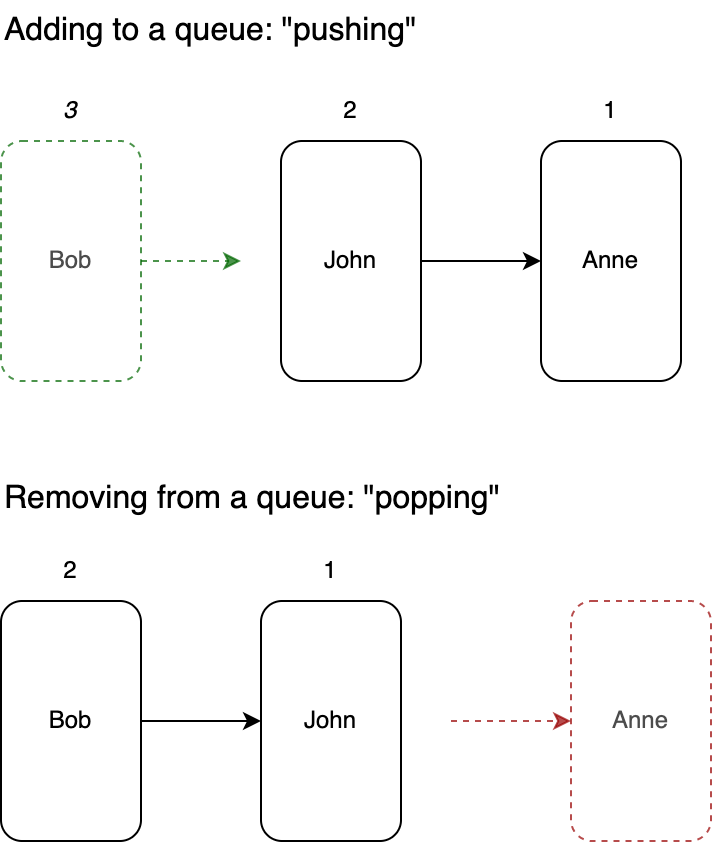

The diagram above was exported from draw.io. Its source (the exported page's mxGraphModel, read from the mxfile embedded in the PNG):
<mxGraphModel dx="761" dy="449" grid="1" gridSize="10" guides="1" tooltips="1" connect="1" arrows="1" fold="1" page="1" pageScale="1" pageWidth="1169" pageHeight="827" math="0" shadow="0">
  <root>
    <mxCell id="0" />
    <mxCell id="1" parent="0" />
    <mxCell id="11" value="Adding to a queue: &quot;pushing&quot;" style="text;html=1;strokeColor=none;fillColor=none;align=left;verticalAlign=middle;whiteSpace=wrap;rounded=0;dashed=1;opacity=70;fontSize=16;" parent="1" vertex="1">
      <mxGeometry x="95" y="80" width="270" height="30" as="geometry" />
    </mxCell>
    <mxCell id="20" value="Removing from a queue: &quot;popping&quot;" style="text;html=1;strokeColor=none;fillColor=none;align=left;verticalAlign=middle;whiteSpace=wrap;rounded=0;dashed=1;opacity=70;fontSize=16;" parent="1" vertex="1">
      <mxGeometry x="95" y="314" width="270" height="30" as="geometry" />
    </mxCell>
    <mxCell id="24" value="" style="group" parent="1" vertex="1" connectable="0">
      <mxGeometry x="95" y="120" width="340" height="150" as="geometry" />
    </mxCell>
    <mxCell id="2" value="John" style="rounded=1;whiteSpace=wrap;html=1;" parent="24" vertex="1">
      <mxGeometry x="140" y="30" width="70" height="120" as="geometry" />
    </mxCell>
    <mxCell id="3" value="Anne" style="whiteSpace=wrap;html=1;rounded=1;" parent="24" vertex="1">
      <mxGeometry x="270" y="30" width="70" height="120" as="geometry" />
    </mxCell>
    <mxCell id="4" value="" style="edgeStyle=none;html=1;" parent="24" source="2" target="3" edge="1">
      <mxGeometry relative="1" as="geometry" />
    </mxCell>
    <mxCell id="5" value="1" style="text;html=1;strokeColor=none;fillColor=none;align=center;verticalAlign=middle;whiteSpace=wrap;rounded=0;" parent="24" vertex="1">
      <mxGeometry x="275" width="60" height="30" as="geometry" />
    </mxCell>
    <mxCell id="6" value="2" style="text;html=1;strokeColor=none;fillColor=none;align=center;verticalAlign=middle;whiteSpace=wrap;rounded=0;" parent="24" vertex="1">
      <mxGeometry x="145" width="60" height="30" as="geometry" />
    </mxCell>
    <mxCell id="8" style="edgeStyle=none;html=1;entryX=0;entryY=0.5;entryDx=0;entryDy=0;dashed=1;opacity=70;strokeColor=#006600;" parent="24" source="7" edge="1">
      <mxGeometry relative="1" as="geometry">
        <mxPoint x="120" y="90" as="targetPoint" />
      </mxGeometry>
    </mxCell>
    <mxCell id="7" value="Bob" style="rounded=1;whiteSpace=wrap;html=1;dashed=1;opacity=70;textOpacity=70;strokeColor=#006600;" parent="24" vertex="1">
      <mxGeometry y="30" width="70" height="120" as="geometry" />
    </mxCell>
    <mxCell id="9" value="3" style="text;html=1;strokeColor=none;fillColor=none;align=center;verticalAlign=middle;whiteSpace=wrap;rounded=0;dashed=1;opacity=70;fontStyle=2" parent="24" vertex="1">
      <mxGeometry x="5" width="60" height="30" as="geometry" />
    </mxCell>
    <mxCell id="25" value="" style="group" parent="1" vertex="1" connectable="0">
      <mxGeometry x="95" y="350" width="355" height="150" as="geometry" />
    </mxCell>
    <mxCell id="12" value="" style="edgeStyle=none;html=1;dashed=1;opacity=70;strokeColor=#990000;" parent="25" target="14" edge="1">
      <mxGeometry relative="1" as="geometry">
        <mxPoint x="225" y="90" as="sourcePoint" />
      </mxGeometry>
    </mxCell>
    <mxCell id="13" value="John" style="rounded=1;whiteSpace=wrap;html=1;" parent="25" vertex="1">
      <mxGeometry x="130" y="30" width="70" height="120" as="geometry" />
    </mxCell>
    <mxCell id="14" value="Anne" style="whiteSpace=wrap;html=1;rounded=1;dashed=1;opacity=70;textOpacity=70;strokeColor=#990000;" parent="25" vertex="1">
      <mxGeometry x="285" y="30" width="70" height="120" as="geometry" />
    </mxCell>
    <mxCell id="16" value="1" style="text;html=1;strokeColor=none;fillColor=none;align=center;verticalAlign=middle;whiteSpace=wrap;rounded=0;" parent="25" vertex="1">
      <mxGeometry x="135" width="60" height="30" as="geometry" />
    </mxCell>
    <mxCell id="21" value="" style="edgeStyle=none;html=1;" parent="25" source="22" edge="1">
      <mxGeometry relative="1" as="geometry">
        <mxPoint x="130" y="90" as="targetPoint" />
      </mxGeometry>
    </mxCell>
    <mxCell id="22" value="Bob" style="rounded=1;whiteSpace=wrap;html=1;" parent="25" vertex="1">
      <mxGeometry y="30" width="70" height="120" as="geometry" />
    </mxCell>
    <mxCell id="23" value="2" style="text;html=1;strokeColor=none;fillColor=none;align=center;verticalAlign=middle;whiteSpace=wrap;rounded=0;" parent="25" vertex="1">
      <mxGeometry x="5" width="60" height="30" as="geometry" />
    </mxCell>
  </root>
</mxGraphModel>